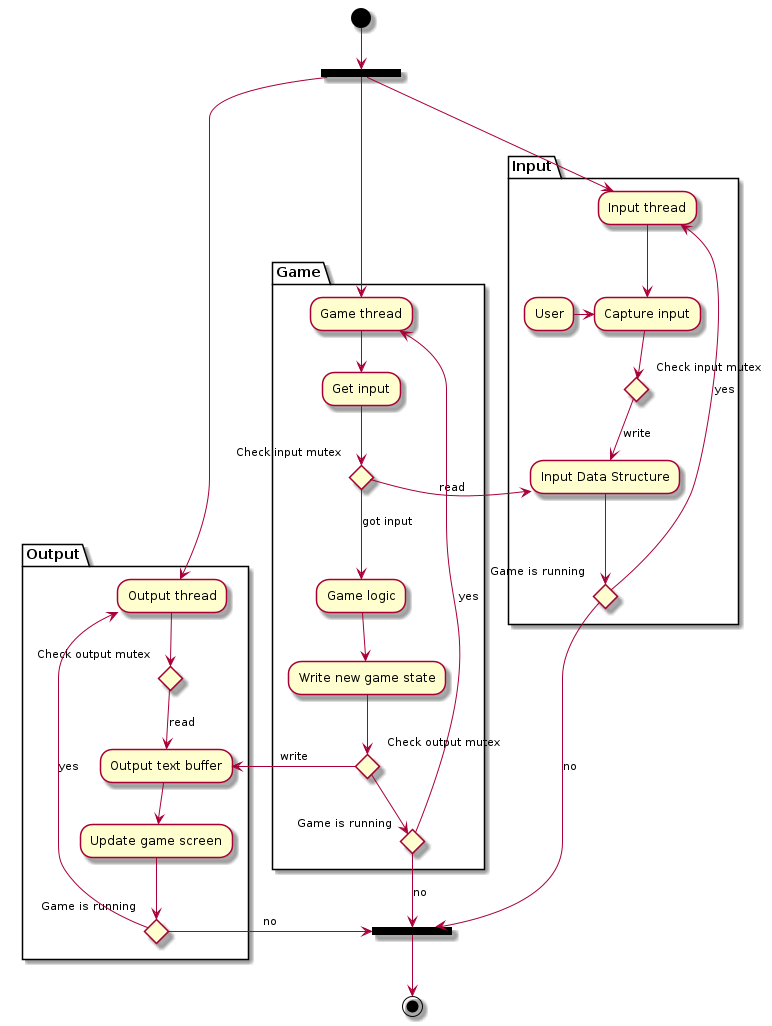

The diagram above was rendered by PlantUML. Its source (embedded in the PNG):
@startuml thread_diagram

(*) -down-> ===B1===
===B2===-down->(*)
partition Input {
===B1===-down--> "Input thread"
-down-> "Capture input"
User-right-> "Capture input"
if "Check input mutex" then
-down->[write] "Input Data Structure"
if "Game is running"then
-up->[yes] "Input thread"
else
-down->[no] ===B2===
' -down-> ===B2===
}

partition Output {
===B1===-down--> "Output thread"
if "Check output mutex" then
-down->[read]"Output text buffer"
-down-> "Update game screen"
if "Game is running" then
-left->[yes]"Output thread"
else
->[no] ===B2===
' -down-> ===B2===
}

partition Game {
===B1===-down--> "Game thread"
-down->"Get input"
if "Check input mutex" then
-left-->[read] "Input Data Structure"
else
-down->[got input] "Game logic"
-down-> "Write new game state"
if "Check output mutex" then
-right->[write] "Output text buffer"
else
if "Game is running" then
-up->[yes] "Game thread"
else
-down->[no] ===B2===
}

' "Input thread" -[hidden]> "Game thread"
"Game thread" -[hidden]> "Output thread"

@enduml